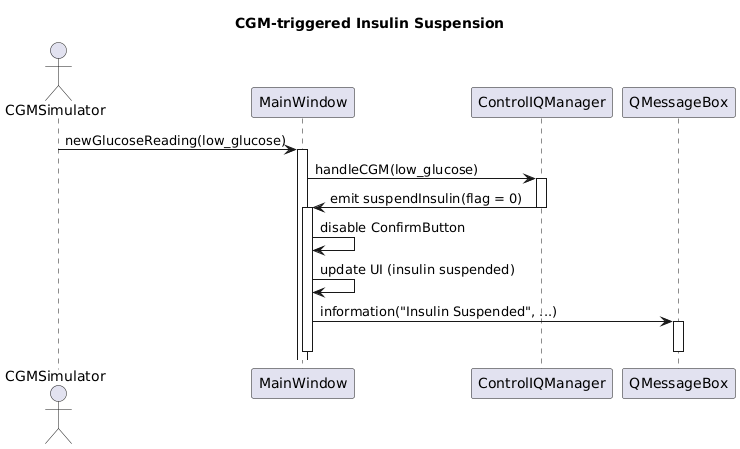

The diagram above was rendered by PlantUML. Its source (embedded in the PNG):
@startuml
title CGM-triggered Insulin Suspension

actor CGMSimulator
participant MainWindow
participant ControlIQManager
participant QMessageBox

CGMSimulator -> MainWindow : newGlucoseReading(low_glucose)
activate MainWindow

MainWindow -> ControlIQManager : handleCGM(low_glucose)
activate ControlIQManager

ControlIQManager -> MainWindow : emit suspendInsulin(flag = 0)
deactivate ControlIQManager
activate MainWindow

MainWindow -> MainWindow : disable ConfirmButton
MainWindow -> MainWindow : update UI (insulin suspended)

MainWindow -> QMessageBox : information("Insulin Suspended", ...)
activate QMessageBox
deactivate QMessageBox

deactivate MainWindow
@enduml